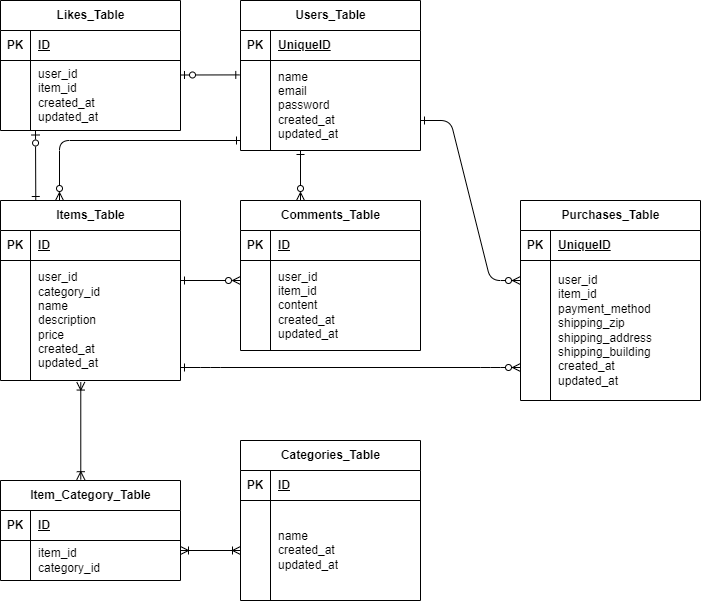

The diagram above was exported from draw.io. Its source (the exported page's mxGraphModel, read from the mxfile embedded in the PNG):
<mxGraphModel dx="1100" dy="563" grid="1" gridSize="10" guides="1" tooltips="1" connect="1" arrows="1" fold="1" page="1" pageScale="1" pageWidth="827" pageHeight="1169" math="0" shadow="0">
  <root>
    <mxCell id="0" />
    <mxCell id="1" parent="0" />
    <mxCell id="3" value="Users_Table" style="shape=table;startSize=30;container=1;collapsible=1;childLayout=tableLayout;fixedRows=1;rowLines=0;fontStyle=1;align=center;resizeLast=1;html=1;" vertex="1" parent="1">
      <mxGeometry x="280" width="180" height="150" as="geometry" />
    </mxCell>
    <mxCell id="4" value="" style="shape=tableRow;horizontal=0;startSize=0;swimlaneHead=0;swimlaneBody=0;fillColor=none;collapsible=0;dropTarget=0;points=[[0,0.5],[1,0.5]];portConstraint=eastwest;top=0;left=0;right=0;bottom=1;" vertex="1" parent="3">
      <mxGeometry y="30" width="180" height="30" as="geometry" />
    </mxCell>
    <mxCell id="5" value="PK" style="shape=partialRectangle;connectable=0;fillColor=none;top=0;left=0;bottom=0;right=0;fontStyle=1;overflow=hidden;whiteSpace=wrap;html=1;" vertex="1" parent="4">
      <mxGeometry width="30" height="30" as="geometry">
        <mxRectangle width="30" height="30" as="alternateBounds" />
      </mxGeometry>
    </mxCell>
    <mxCell id="6" value="UniqueID" style="shape=partialRectangle;connectable=0;fillColor=none;top=0;left=0;bottom=0;right=0;align=left;spacingLeft=6;fontStyle=5;overflow=hidden;whiteSpace=wrap;html=1;" vertex="1" parent="4">
      <mxGeometry x="30" width="150" height="30" as="geometry">
        <mxRectangle width="150" height="30" as="alternateBounds" />
      </mxGeometry>
    </mxCell>
    <mxCell id="7" value="" style="shape=tableRow;horizontal=0;startSize=0;swimlaneHead=0;swimlaneBody=0;fillColor=none;collapsible=0;dropTarget=0;points=[[0,0.5],[1,0.5]];portConstraint=eastwest;top=0;left=0;right=0;bottom=0;" vertex="1" parent="3">
      <mxGeometry y="60" width="180" height="90" as="geometry" />
    </mxCell>
    <mxCell id="8" value="" style="shape=partialRectangle;connectable=0;fillColor=none;top=0;left=0;bottom=0;right=0;editable=1;overflow=hidden;whiteSpace=wrap;html=1;" vertex="1" parent="7">
      <mxGeometry width="30" height="90" as="geometry">
        <mxRectangle width="30" height="90" as="alternateBounds" />
      </mxGeometry>
    </mxCell>
    <mxCell id="9" value="&lt;div&gt;name&lt;/div&gt;&lt;div&gt;email&lt;/div&gt;&lt;div&gt;password&lt;/div&gt;&lt;div&gt;created_at&lt;/div&gt;&lt;div&gt;updated_at&lt;/div&gt;" style="shape=partialRectangle;connectable=0;fillColor=none;top=0;left=0;bottom=0;right=0;align=left;spacingLeft=6;overflow=hidden;whiteSpace=wrap;html=1;" vertex="1" parent="7">
      <mxGeometry x="30" width="150" height="90" as="geometry">
        <mxRectangle width="150" height="90" as="alternateBounds" />
      </mxGeometry>
    </mxCell>
    <mxCell id="16" value="Items_Table" style="shape=table;startSize=30;container=1;collapsible=1;childLayout=tableLayout;fixedRows=1;rowLines=0;fontStyle=1;align=center;resizeLast=1;html=1;" vertex="1" parent="1">
      <mxGeometry x="40" y="200" width="180" height="180" as="geometry" />
    </mxCell>
    <mxCell id="17" value="" style="shape=tableRow;horizontal=0;startSize=0;swimlaneHead=0;swimlaneBody=0;fillColor=none;collapsible=0;dropTarget=0;points=[[0,0.5],[1,0.5]];portConstraint=eastwest;top=0;left=0;right=0;bottom=1;" vertex="1" parent="16">
      <mxGeometry y="30" width="180" height="30" as="geometry" />
    </mxCell>
    <mxCell id="18" value="PK" style="shape=partialRectangle;connectable=0;fillColor=none;top=0;left=0;bottom=0;right=0;fontStyle=1;overflow=hidden;whiteSpace=wrap;html=1;" vertex="1" parent="17">
      <mxGeometry width="30" height="30" as="geometry">
        <mxRectangle width="30" height="30" as="alternateBounds" />
      </mxGeometry>
    </mxCell>
    <mxCell id="19" value="ID" style="shape=partialRectangle;connectable=0;fillColor=none;top=0;left=0;bottom=0;right=0;align=left;spacingLeft=6;fontStyle=5;overflow=hidden;whiteSpace=wrap;html=1;" vertex="1" parent="17">
      <mxGeometry x="30" width="150" height="30" as="geometry">
        <mxRectangle width="150" height="30" as="alternateBounds" />
      </mxGeometry>
    </mxCell>
    <mxCell id="20" value="" style="shape=tableRow;horizontal=0;startSize=0;swimlaneHead=0;swimlaneBody=0;fillColor=none;collapsible=0;dropTarget=0;points=[[0,0.5],[1,0.5]];portConstraint=eastwest;top=0;left=0;right=0;bottom=0;" vertex="1" parent="16">
      <mxGeometry y="60" width="180" height="120" as="geometry" />
    </mxCell>
    <mxCell id="21" value="" style="shape=partialRectangle;connectable=0;fillColor=none;top=0;left=0;bottom=0;right=0;editable=1;overflow=hidden;whiteSpace=wrap;html=1;" vertex="1" parent="20">
      <mxGeometry width="30" height="120" as="geometry">
        <mxRectangle width="30" height="120" as="alternateBounds" />
      </mxGeometry>
    </mxCell>
    <mxCell id="22" value="user_id&lt;div&gt;category_id&lt;/div&gt;&lt;div&gt;name&lt;/div&gt;&lt;div&gt;description&lt;/div&gt;&lt;div&gt;price&lt;/div&gt;&lt;div&gt;created_at&lt;/div&gt;&lt;div&gt;updated_at&lt;/div&gt;" style="shape=partialRectangle;connectable=0;fillColor=none;top=0;left=0;bottom=0;right=0;align=left;spacingLeft=6;overflow=hidden;whiteSpace=wrap;html=1;" vertex="1" parent="20">
      <mxGeometry x="30" width="150" height="120" as="geometry">
        <mxRectangle width="150" height="120" as="alternateBounds" />
      </mxGeometry>
    </mxCell>
    <mxCell id="29" value="Categories_Table" style="shape=table;startSize=30;container=1;collapsible=1;childLayout=tableLayout;fixedRows=1;rowLines=0;fontStyle=1;align=center;resizeLast=1;html=1;" vertex="1" parent="1">
      <mxGeometry x="280" y="440" width="180" height="160" as="geometry" />
    </mxCell>
    <mxCell id="30" value="" style="shape=tableRow;horizontal=0;startSize=0;swimlaneHead=0;swimlaneBody=0;fillColor=none;collapsible=0;dropTarget=0;points=[[0,0.5],[1,0.5]];portConstraint=eastwest;top=0;left=0;right=0;bottom=1;" vertex="1" parent="29">
      <mxGeometry y="30" width="180" height="30" as="geometry" />
    </mxCell>
    <mxCell id="31" value="PK" style="shape=partialRectangle;connectable=0;fillColor=none;top=0;left=0;bottom=0;right=0;fontStyle=1;overflow=hidden;whiteSpace=wrap;html=1;" vertex="1" parent="30">
      <mxGeometry width="30" height="30" as="geometry">
        <mxRectangle width="30" height="30" as="alternateBounds" />
      </mxGeometry>
    </mxCell>
    <mxCell id="32" value="ID" style="shape=partialRectangle;connectable=0;fillColor=none;top=0;left=0;bottom=0;right=0;align=left;spacingLeft=6;fontStyle=5;overflow=hidden;whiteSpace=wrap;html=1;" vertex="1" parent="30">
      <mxGeometry x="30" width="150" height="30" as="geometry">
        <mxRectangle width="150" height="30" as="alternateBounds" />
      </mxGeometry>
    </mxCell>
    <mxCell id="33" value="" style="shape=tableRow;horizontal=0;startSize=0;swimlaneHead=0;swimlaneBody=0;fillColor=none;collapsible=0;dropTarget=0;points=[[0,0.5],[1,0.5]];portConstraint=eastwest;top=0;left=0;right=0;bottom=0;" vertex="1" parent="29">
      <mxGeometry y="60" width="180" height="100" as="geometry" />
    </mxCell>
    <mxCell id="34" value="" style="shape=partialRectangle;connectable=0;fillColor=none;top=0;left=0;bottom=0;right=0;editable=1;overflow=hidden;whiteSpace=wrap;html=1;" vertex="1" parent="33">
      <mxGeometry width="30" height="100" as="geometry">
        <mxRectangle width="30" height="100" as="alternateBounds" />
      </mxGeometry>
    </mxCell>
    <mxCell id="35" value="name&lt;div&gt;created_at&lt;/div&gt;&lt;div&gt;updated_at&lt;/div&gt;" style="shape=partialRectangle;connectable=0;fillColor=none;top=0;left=0;bottom=0;right=0;align=left;spacingLeft=6;overflow=hidden;whiteSpace=wrap;html=1;" vertex="1" parent="33">
      <mxGeometry x="30" width="150" height="100" as="geometry">
        <mxRectangle width="150" height="100" as="alternateBounds" />
      </mxGeometry>
    </mxCell>
    <mxCell id="55" value="Purchases_Table" style="shape=table;startSize=30;container=1;collapsible=1;childLayout=tableLayout;fixedRows=1;rowLines=0;fontStyle=1;align=center;resizeLast=1;html=1;" vertex="1" parent="1">
      <mxGeometry x="560" y="200" width="180" height="200" as="geometry" />
    </mxCell>
    <mxCell id="56" value="" style="shape=tableRow;horizontal=0;startSize=0;swimlaneHead=0;swimlaneBody=0;fillColor=none;collapsible=0;dropTarget=0;points=[[0,0.5],[1,0.5]];portConstraint=eastwest;top=0;left=0;right=0;bottom=1;" vertex="1" parent="55">
      <mxGeometry y="30" width="180" height="30" as="geometry" />
    </mxCell>
    <mxCell id="57" value="PK" style="shape=partialRectangle;connectable=0;fillColor=none;top=0;left=0;bottom=0;right=0;fontStyle=1;overflow=hidden;whiteSpace=wrap;html=1;" vertex="1" parent="56">
      <mxGeometry width="30" height="30" as="geometry">
        <mxRectangle width="30" height="30" as="alternateBounds" />
      </mxGeometry>
    </mxCell>
    <mxCell id="58" value="UniqueID" style="shape=partialRectangle;connectable=0;fillColor=none;top=0;left=0;bottom=0;right=0;align=left;spacingLeft=6;fontStyle=5;overflow=hidden;whiteSpace=wrap;html=1;" vertex="1" parent="56">
      <mxGeometry x="30" width="150" height="30" as="geometry">
        <mxRectangle width="150" height="30" as="alternateBounds" />
      </mxGeometry>
    </mxCell>
    <mxCell id="59" value="" style="shape=tableRow;horizontal=0;startSize=0;swimlaneHead=0;swimlaneBody=0;fillColor=none;collapsible=0;dropTarget=0;points=[[0,0.5],[1,0.5]];portConstraint=eastwest;top=0;left=0;right=0;bottom=0;" vertex="1" parent="55">
      <mxGeometry y="60" width="180" height="140" as="geometry" />
    </mxCell>
    <mxCell id="60" value="" style="shape=partialRectangle;connectable=0;fillColor=none;top=0;left=0;bottom=0;right=0;editable=1;overflow=hidden;whiteSpace=wrap;html=1;" vertex="1" parent="59">
      <mxGeometry width="30" height="140" as="geometry">
        <mxRectangle width="30" height="140" as="alternateBounds" />
      </mxGeometry>
    </mxCell>
    <mxCell id="61" value="user_id&lt;br&gt;item_id&lt;div&gt;&lt;div&gt;&lt;font color=&quot;#000000&quot;&gt;payment_method&lt;/font&gt;&lt;/div&gt;&lt;div&gt;shipping_zip&lt;/div&gt;&lt;div&gt;shipping_address&lt;/div&gt;&lt;div&gt;&lt;span style=&quot;background-color: transparent;&quot;&gt;shipping_building&lt;/span&gt;&lt;/div&gt;&lt;div&gt;created_at&lt;/div&gt;&lt;div&gt;updated_at&lt;/div&gt;&lt;/div&gt;" style="shape=partialRectangle;connectable=0;fillColor=none;top=0;left=0;bottom=0;right=0;align=left;spacingLeft=6;overflow=hidden;whiteSpace=wrap;html=1;" vertex="1" parent="59">
      <mxGeometry x="30" width="150" height="140" as="geometry">
        <mxRectangle width="150" height="140" as="alternateBounds" />
      </mxGeometry>
    </mxCell>
    <mxCell id="81" value="Likes_Table" style="shape=table;startSize=30;container=1;collapsible=1;childLayout=tableLayout;fixedRows=1;rowLines=0;fontStyle=1;align=center;resizeLast=1;html=1;" vertex="1" parent="1">
      <mxGeometry x="40" width="180" height="130" as="geometry" />
    </mxCell>
    <mxCell id="82" value="" style="shape=tableRow;horizontal=0;startSize=0;swimlaneHead=0;swimlaneBody=0;fillColor=none;collapsible=0;dropTarget=0;points=[[0,0.5],[1,0.5]];portConstraint=eastwest;top=0;left=0;right=0;bottom=1;" vertex="1" parent="81">
      <mxGeometry y="30" width="180" height="30" as="geometry" />
    </mxCell>
    <mxCell id="83" value="PK" style="shape=partialRectangle;connectable=0;fillColor=none;top=0;left=0;bottom=0;right=0;fontStyle=1;overflow=hidden;whiteSpace=wrap;html=1;" vertex="1" parent="82">
      <mxGeometry width="30" height="30" as="geometry">
        <mxRectangle width="30" height="30" as="alternateBounds" />
      </mxGeometry>
    </mxCell>
    <mxCell id="84" value="ID" style="shape=partialRectangle;connectable=0;fillColor=none;top=0;left=0;bottom=0;right=0;align=left;spacingLeft=6;fontStyle=5;overflow=hidden;whiteSpace=wrap;html=1;" vertex="1" parent="82">
      <mxGeometry x="30" width="150" height="30" as="geometry">
        <mxRectangle width="150" height="30" as="alternateBounds" />
      </mxGeometry>
    </mxCell>
    <mxCell id="85" value="" style="shape=tableRow;horizontal=0;startSize=0;swimlaneHead=0;swimlaneBody=0;fillColor=none;collapsible=0;dropTarget=0;points=[[0,0.5],[1,0.5]];portConstraint=eastwest;top=0;left=0;right=0;bottom=0;" vertex="1" parent="81">
      <mxGeometry y="60" width="180" height="70" as="geometry" />
    </mxCell>
    <mxCell id="86" value="" style="shape=partialRectangle;connectable=0;fillColor=none;top=0;left=0;bottom=0;right=0;editable=1;overflow=hidden;whiteSpace=wrap;html=1;" vertex="1" parent="85">
      <mxGeometry width="30" height="70" as="geometry">
        <mxRectangle width="30" height="70" as="alternateBounds" />
      </mxGeometry>
    </mxCell>
    <mxCell id="87" value="user_id&lt;div&gt;item_id&lt;/div&gt;&lt;div&gt;created_at&lt;/div&gt;&lt;div&gt;updated_at&lt;/div&gt;" style="shape=partialRectangle;connectable=0;fillColor=none;top=0;left=0;bottom=0;right=0;align=left;spacingLeft=6;overflow=hidden;whiteSpace=wrap;html=1;" vertex="1" parent="85">
      <mxGeometry x="30" width="150" height="70" as="geometry">
        <mxRectangle width="150" height="70" as="alternateBounds" />
      </mxGeometry>
    </mxCell>
    <mxCell id="94" value="Comments_Table" style="shape=table;startSize=30;container=1;collapsible=1;childLayout=tableLayout;fixedRows=1;rowLines=0;fontStyle=1;align=center;resizeLast=1;html=1;" vertex="1" parent="1">
      <mxGeometry x="280" y="200" width="180" height="150" as="geometry" />
    </mxCell>
    <mxCell id="95" value="" style="shape=tableRow;horizontal=0;startSize=0;swimlaneHead=0;swimlaneBody=0;fillColor=none;collapsible=0;dropTarget=0;points=[[0,0.5],[1,0.5]];portConstraint=eastwest;top=0;left=0;right=0;bottom=1;" vertex="1" parent="94">
      <mxGeometry y="30" width="180" height="30" as="geometry" />
    </mxCell>
    <mxCell id="96" value="PK" style="shape=partialRectangle;connectable=0;fillColor=none;top=0;left=0;bottom=0;right=0;fontStyle=1;overflow=hidden;whiteSpace=wrap;html=1;" vertex="1" parent="95">
      <mxGeometry width="30" height="30" as="geometry">
        <mxRectangle width="30" height="30" as="alternateBounds" />
      </mxGeometry>
    </mxCell>
    <mxCell id="97" value="ID" style="shape=partialRectangle;connectable=0;fillColor=none;top=0;left=0;bottom=0;right=0;align=left;spacingLeft=6;fontStyle=5;overflow=hidden;whiteSpace=wrap;html=1;" vertex="1" parent="95">
      <mxGeometry x="30" width="150" height="30" as="geometry">
        <mxRectangle width="150" height="30" as="alternateBounds" />
      </mxGeometry>
    </mxCell>
    <mxCell id="98" value="" style="shape=tableRow;horizontal=0;startSize=0;swimlaneHead=0;swimlaneBody=0;fillColor=none;collapsible=0;dropTarget=0;points=[[0,0.5],[1,0.5]];portConstraint=eastwest;top=0;left=0;right=0;bottom=0;" vertex="1" parent="94">
      <mxGeometry y="60" width="180" height="90" as="geometry" />
    </mxCell>
    <mxCell id="99" value="" style="shape=partialRectangle;connectable=0;fillColor=none;top=0;left=0;bottom=0;right=0;editable=1;overflow=hidden;whiteSpace=wrap;html=1;" vertex="1" parent="98">
      <mxGeometry width="30" height="90" as="geometry">
        <mxRectangle width="30" height="90" as="alternateBounds" />
      </mxGeometry>
    </mxCell>
    <mxCell id="100" value="user_id&lt;div&gt;item_id&lt;/div&gt;&lt;div&gt;content&lt;/div&gt;&lt;div&gt;created_at&lt;/div&gt;&lt;div&gt;updated_at&lt;/div&gt;" style="shape=partialRectangle;connectable=0;fillColor=none;top=0;left=0;bottom=0;right=0;align=left;spacingLeft=6;overflow=hidden;whiteSpace=wrap;html=1;" vertex="1" parent="98">
      <mxGeometry x="30" width="150" height="90" as="geometry">
        <mxRectangle width="150" height="90" as="alternateBounds" />
      </mxGeometry>
    </mxCell>
    <mxCell id="107" value="Item_Category_Table" style="shape=table;startSize=30;container=1;collapsible=1;childLayout=tableLayout;fixedRows=1;rowLines=0;fontStyle=1;align=center;resizeLast=1;html=1;" vertex="1" parent="1">
      <mxGeometry x="40" y="480" width="180" height="100" as="geometry" />
    </mxCell>
    <mxCell id="108" value="" style="shape=tableRow;horizontal=0;startSize=0;swimlaneHead=0;swimlaneBody=0;fillColor=none;collapsible=0;dropTarget=0;points=[[0,0.5],[1,0.5]];portConstraint=eastwest;top=0;left=0;right=0;bottom=1;" vertex="1" parent="107">
      <mxGeometry y="30" width="180" height="30" as="geometry" />
    </mxCell>
    <mxCell id="109" value="PK" style="shape=partialRectangle;connectable=0;fillColor=none;top=0;left=0;bottom=0;right=0;fontStyle=1;overflow=hidden;whiteSpace=wrap;html=1;" vertex="1" parent="108">
      <mxGeometry width="30" height="30" as="geometry">
        <mxRectangle width="30" height="30" as="alternateBounds" />
      </mxGeometry>
    </mxCell>
    <mxCell id="110" value="ID" style="shape=partialRectangle;connectable=0;fillColor=none;top=0;left=0;bottom=0;right=0;align=left;spacingLeft=6;fontStyle=5;overflow=hidden;whiteSpace=wrap;html=1;" vertex="1" parent="108">
      <mxGeometry x="30" width="150" height="30" as="geometry">
        <mxRectangle width="150" height="30" as="alternateBounds" />
      </mxGeometry>
    </mxCell>
    <mxCell id="111" value="" style="shape=tableRow;horizontal=0;startSize=0;swimlaneHead=0;swimlaneBody=0;fillColor=none;collapsible=0;dropTarget=0;points=[[0,0.5],[1,0.5]];portConstraint=eastwest;top=0;left=0;right=0;bottom=0;" vertex="1" parent="107">
      <mxGeometry y="60" width="180" height="40" as="geometry" />
    </mxCell>
    <mxCell id="112" value="" style="shape=partialRectangle;connectable=0;fillColor=none;top=0;left=0;bottom=0;right=0;editable=1;overflow=hidden;whiteSpace=wrap;html=1;" vertex="1" parent="111">
      <mxGeometry width="30" height="40" as="geometry">
        <mxRectangle width="30" height="40" as="alternateBounds" />
      </mxGeometry>
    </mxCell>
    <mxCell id="113" value="item_id&lt;div&gt;category_id&lt;/div&gt;" style="shape=partialRectangle;connectable=0;fillColor=none;top=0;left=0;bottom=0;right=0;align=left;spacingLeft=6;overflow=hidden;whiteSpace=wrap;html=1;" vertex="1" parent="111">
      <mxGeometry x="30" width="150" height="40" as="geometry">
        <mxRectangle width="150" height="40" as="alternateBounds" />
      </mxGeometry>
    </mxCell>
    <mxCell id="122" value="" style="edgeStyle=orthogonalEdgeStyle;fontSize=12;html=1;endArrow=ERone;endFill=0;startArrow=ERzeroToMany;startFill=0;" edge="1" parent="1">
      <mxGeometry width="100" height="100" relative="1" as="geometry">
        <mxPoint x="99" y="200" as="sourcePoint" />
        <mxPoint x="280" y="140" as="targetPoint" />
        <Array as="points">
          <mxPoint x="99" y="140" />
        </Array>
      </mxGeometry>
    </mxCell>
    <mxCell id="123" value="" style="endArrow=ERone;html=1;rounded=0;startArrow=ERzeroToMany;startFill=0;endFill=0;" edge="1" parent="1">
      <mxGeometry relative="1" as="geometry">
        <mxPoint x="340" y="200" as="sourcePoint" />
        <mxPoint x="340" y="150" as="targetPoint" />
      </mxGeometry>
    </mxCell>
    <mxCell id="124" value="" style="endArrow=ERone;html=1;rounded=0;startArrow=ERzeroToOne;startFill=0;endFill=0;entryX=-0.004;entryY=0.16;entryDx=0;entryDy=0;entryPerimeter=0;" edge="1" parent="1" target="7">
      <mxGeometry relative="1" as="geometry">
        <mxPoint x="220" y="74.5" as="sourcePoint" />
        <mxPoint x="300" y="75.5" as="targetPoint" />
      </mxGeometry>
    </mxCell>
    <mxCell id="126" value="" style="edgeStyle=entityRelationEdgeStyle;fontSize=12;html=1;endArrow=ERzeroToMany;endFill=1;entryX=0;entryY=0.143;entryDx=0;entryDy=0;entryPerimeter=0;startArrow=ERone;startFill=0;" edge="1" parent="1" target="59">
      <mxGeometry width="100" height="100" relative="1" as="geometry">
        <mxPoint x="460" y="120" as="sourcePoint" />
        <mxPoint x="530" y="230" as="targetPoint" />
      </mxGeometry>
    </mxCell>
    <mxCell id="127" value="" style="endArrow=ERoneToMany;html=1;rounded=0;exitX=0.446;exitY=1.013;exitDx=0;exitDy=0;exitPerimeter=0;entryX=0.446;entryY=-0.008;entryDx=0;entryDy=0;entryPerimeter=0;startArrow=ERoneToMany;startFill=0;endFill=0;" edge="1" parent="1" source="20" target="107">
      <mxGeometry relative="1" as="geometry">
        <mxPoint x="40" y="440" as="sourcePoint" />
        <mxPoint x="200" y="440" as="targetPoint" />
      </mxGeometry>
    </mxCell>
    <mxCell id="128" value="" style="endArrow=ERone;html=1;rounded=0;startArrow=ERzeroToOne;startFill=0;endFill=0;entryX=0.196;entryY=0;entryDx=0;entryDy=0;entryPerimeter=0;" edge="1" parent="1" target="16">
      <mxGeometry relative="1" as="geometry">
        <mxPoint x="75" y="130.5" as="sourcePoint" />
        <mxPoint x="75" y="180" as="targetPoint" />
      </mxGeometry>
    </mxCell>
    <mxCell id="129" value="" style="endArrow=ERone;html=1;rounded=0;startArrow=ERzeroToMany;startFill=0;endFill=0;" edge="1" parent="1">
      <mxGeometry relative="1" as="geometry">
        <mxPoint x="280" y="280" as="sourcePoint" />
        <mxPoint x="220" y="280" as="targetPoint" />
      </mxGeometry>
    </mxCell>
    <mxCell id="130" value="" style="edgeStyle=entityRelationEdgeStyle;fontSize=12;html=1;endArrow=ERzeroToMany;endFill=1;startArrow=ERone;startFill=0;" edge="1" parent="1">
      <mxGeometry width="100" height="100" relative="1" as="geometry">
        <mxPoint x="220" y="367" as="sourcePoint" />
        <mxPoint x="560" y="367" as="targetPoint" />
      </mxGeometry>
    </mxCell>
    <mxCell id="131" value="" style="endArrow=ERoneToMany;html=1;rounded=0;startArrow=ERoneToMany;startFill=0;endFill=0;" edge="1" parent="1">
      <mxGeometry relative="1" as="geometry">
        <mxPoint x="280" y="550" as="sourcePoint" />
        <mxPoint x="220" y="550" as="targetPoint" />
      </mxGeometry>
    </mxCell>
  </root>
</mxGraphModel>